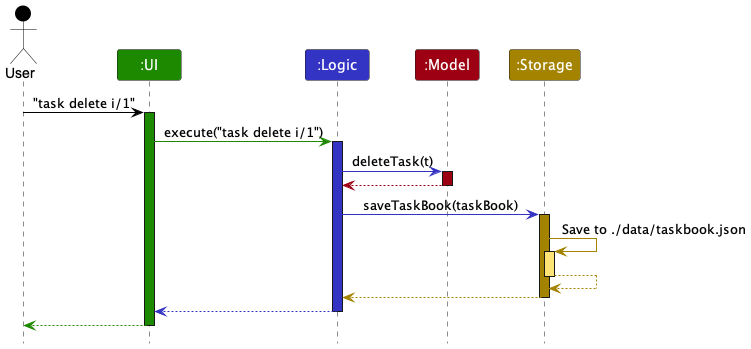

The diagram above was rendered by PlantUML. Its source (embedded in the PNG):
@startuml
!include style.puml

Actor User as user USER_COLOR
Participant ":UI" as ui UI_COLOR
Participant ":Logic" as logic LOGIC_COLOR
Participant ":Model" as model MODEL_COLOR
Participant ":Storage" as storage STORAGE_COLOR

user -[USER_COLOR]> ui : "task delete i/1"
activate ui UI_COLOR

ui -[UI_COLOR]> logic : execute("task delete i/1")
activate logic LOGIC_COLOR

logic -[LOGIC_COLOR]> model : deleteTask(t)
activate model MODEL_COLOR

model -[MODEL_COLOR]-> logic
deactivate model

logic -[LOGIC_COLOR]> storage : saveTaskBook(taskBook)
activate storage STORAGE_COLOR

storage -[STORAGE_COLOR]> storage : Save to ./data/taskbook.json
activate storage STORAGE_COLOR_T1
storage --[STORAGE_COLOR]> storage
deactivate storage

storage --[STORAGE_COLOR]> logic
deactivate storage

logic --[LOGIC_COLOR]> ui
deactivate logic

ui--[UI_COLOR]> user
deactivate ui
@enduml